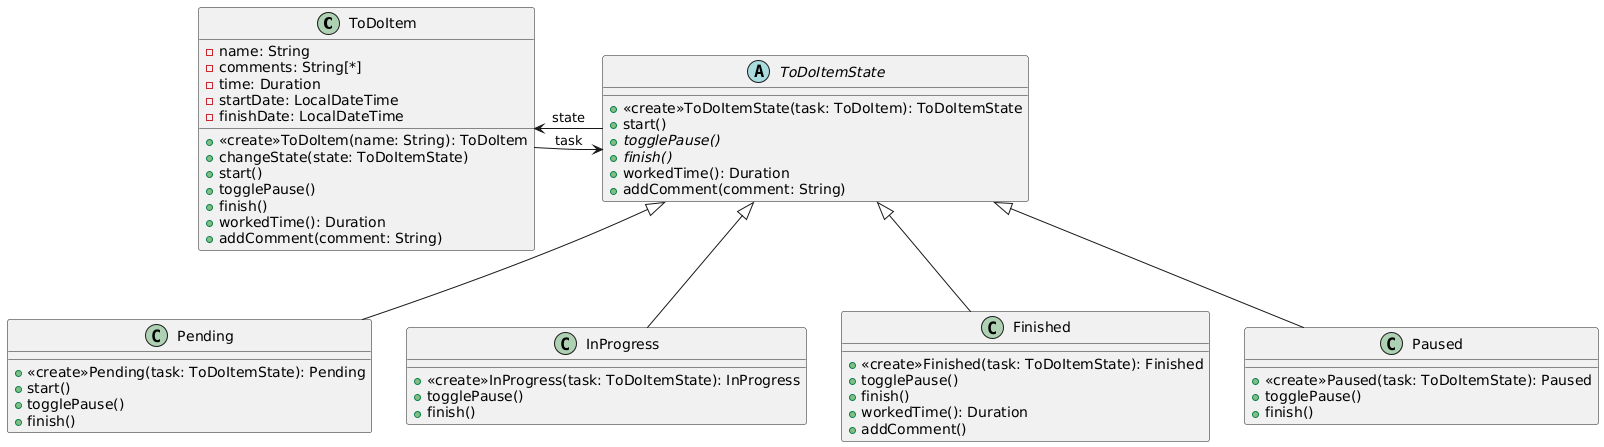

The diagram above was rendered by PlantUML. Its source (embedded in the PNG):
@startuml
class ToDoItem {
-name: String
-comments: String[*]
-time: Duration
-startDate: LocalDateTime
-finishDate: LocalDateTime
+<<create>>ToDoItem(name: String): ToDoItem
+changeState(state: ToDoItemState)
+start()
+togglePause()
+finish()
+workedTime(): Duration
+addComment(comment: String)

}

abstract class ToDoItemState {
+<<create>>ToDoItemState(task: ToDoItem): ToDoItemState
+start()
{abstract} +togglePause()
{abstract} +finish()
+workedTime(): Duration
+addComment(comment: String)
}

class Pending extends ToDoItemState {
+<<create>>Pending(task: ToDoItemState): Pending
+start()
+togglePause()
+finish()
}

class InProgress extends ToDoItemState {
+<<create>>InProgress(task: ToDoItemState): InProgress
+togglePause()
+finish()
}

class Finished extends ToDoItemState {
+<<create>>Finished(task: ToDoItemState): Finished
+togglePause()
+finish()
+workedTime(): Duration
+addComment()
}

class Paused extends ToDoItemState {
+<<create>>Paused(task: ToDoItemState): Paused
+togglePause()
+finish()
}
ToDoItem -> ToDoItemState : task
ToDoItem <- ToDoItemState : state
@enduml